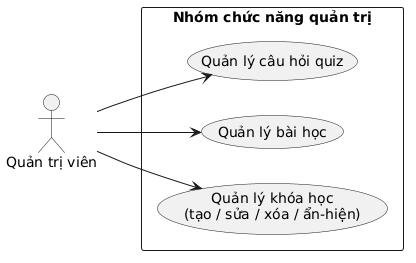

The diagram above was rendered by PlantUML. Its source (embedded in the PNG):
@startuml
left to right direction
skinparam packageStyle rectangle

actor "Quản trị viên" as QTV

rectangle "Nhóm chức năng quản trị" {
  usecase "Quản lý khóa học\n(tạo / sửa / xóa / ẩn-hiện)" as UC1
  usecase "Quản lý bài học" as UC2
  usecase "Quản lý câu hỏi quiz" as UC3
}

QTV --> UC1
QTV --> UC2
QTV --> UC3
@enduml